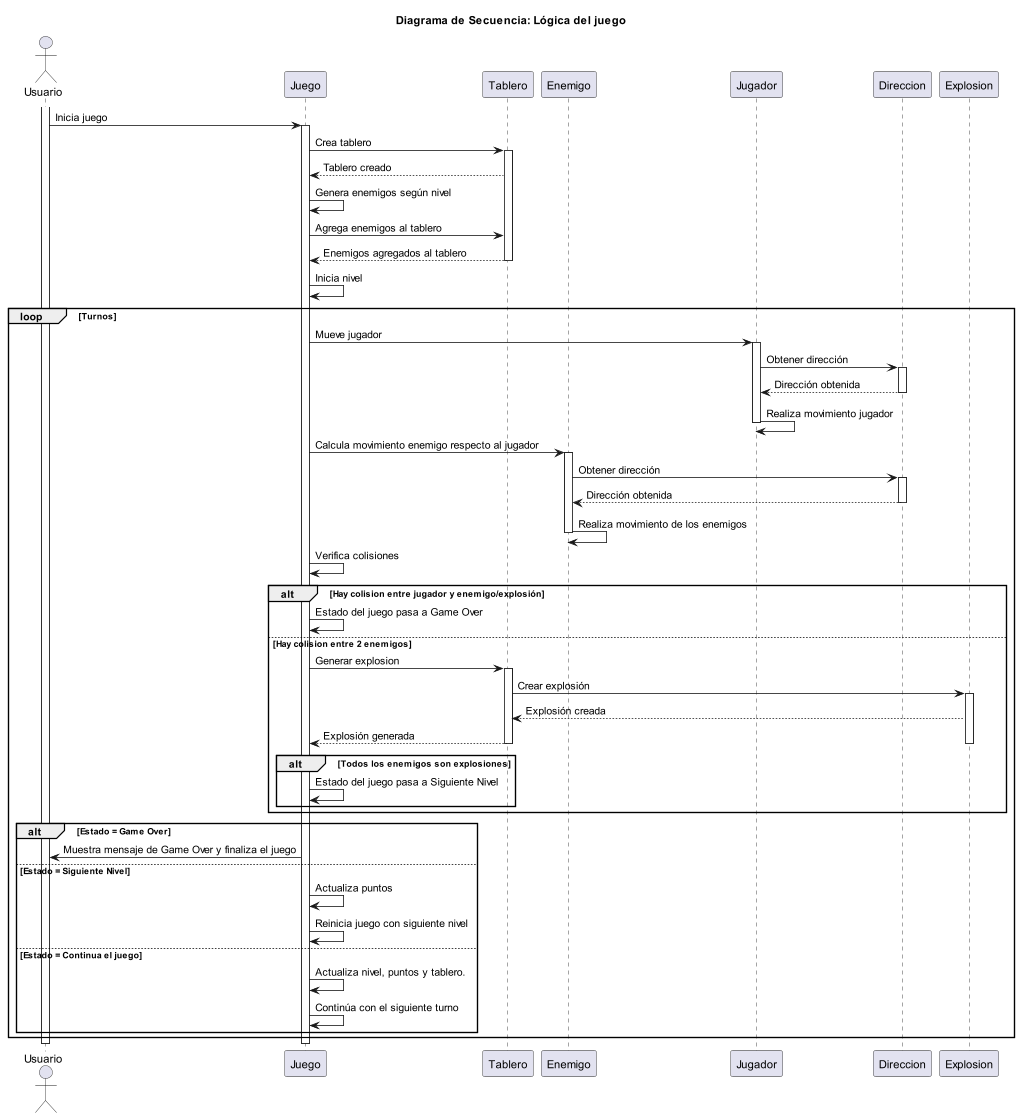

The diagram above was rendered by PlantUML. Its source (embedded in the PNG):
@startuml

title Diagrama de Secuencia: Lógica del juego

actor Usuario
participant "Juego" as Juego
participant "Tablero" as Tablero
participant "Enemigo" as Enemigo
participant "Jugador" as Jugador
participant "Direccion" as Direccion
participant "Explosion" as Explosion

activate Usuario
Usuario -> Juego: Inicia juego

activate Juego
Juego -> Tablero: Crea tablero
activate Tablero
Tablero --> Juego: Tablero creado
Juego -> Juego: Genera enemigos según nivel
Juego -> Tablero: Agrega enemigos al tablero
Tablero --> Juego: Enemigos agregados al tablero
deactivate Tablero

Juego -> Juego: Inicia nivel

loop Turnos
    Juego -> Jugador: Mueve jugador
    activate Jugador
    Jugador -> Direccion: Obtener dirección
    activate Direccion
    Direccion --> Jugador: Dirección obtenida
    deactivate Direccion
    Jugador -> Jugador: Realiza movimiento jugador
    deactivate Jugador
    Juego -> Enemigo: Calcula movimiento enemigo respecto al jugador
    activate Enemigo
    Enemigo -> Direccion: Obtener dirección
    activate Direccion
    Direccion --> Enemigo: Dirección obtenida
    deactivate Direccion
    Enemigo -> Enemigo: Realiza movimiento de los enemigos
    deactivate Enemigo
    Juego -> Juego: Verifica colisiones
    alt Hay colision entre jugador y enemigo/explosión
            Juego -> Juego: Estado del juego pasa a Game Over
        else Hay colision entre 2 enemigos
            Juego -> Tablero: Generar explosion
            activate Tablero
            Tablero -> Explosion: Crear explosión
            activate Explosion
            Explosion --> Tablero: Explosión creada
            Tablero --> Juego: Explosión generada
            deactivate Tablero
            deactivate Explosion
            alt Todos los enemigos son explosiones
                Juego -> Juego: Estado del juego pasa a Siguiente Nivel
                end
        end
    
    alt Estado = Game Over
            Juego -> Usuario: Muestra mensaje de Game Over y finaliza el juego
        else Estado = Siguiente Nivel
            Juego -> Juego: Actualiza puntos
            Juego -> Juego: Reinicia juego con siguiente nivel
        else Estado = Continua el juego
            Juego -> Juego: Actualiza nivel, puntos y tablero.
            Juego -> Juego: Continúa con el siguiente turno
        end
end

deactivate Juego
deactivate Usuario

@enduml